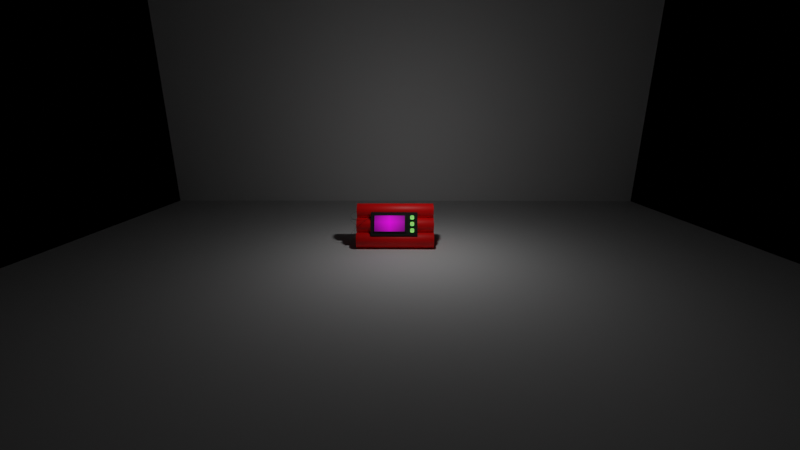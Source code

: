 # Source: bomb.blend  (saved by Blender 2.93.21; exported with 4.5.12 LTS)
import bpy
from mathutils import Matrix  # noqa: F401  (used for matrix-valued properties, if any)

bpy.ops.wm.read_factory_settings(use_empty=True)
scene = bpy.context.scene
scene.name = 'Actual Scene'

# ---- collections
col_collection_1 = bpy.data.collections.new('Collection 1'); scene.collection.children.link(col_collection_1)

# ---- images (referenced by path relative to the original .blend; pixels are not part of the script)
import os
ASSET_DIR = os.environ.get("B2B_ASSET_DIR", "")  # directory of the original .blend (textures are referenced by path, not embedded)
HERE = os.path.dirname(os.path.abspath(__file__))  # packed textures are extracted next to this script under _unpacked/

def load_image(name, relpath, width, height, colorspace="sRGB"):
    """Load a texture the original file referenced (path relative to the .blend, or extracted next to this script)."""
    p = next((c for c in (os.path.join(HERE, relpath), os.path.join(ASSET_DIR, relpath)) if relpath and os.path.exists(c)), "")
    if p:
        img = bpy.data.images.load(p, check_existing=True)
        img.name = name
    else:  # same state as the original file: an image datablock whose file is absent (Cycles renders it pink)
        img = bpy.data.images.new(name, width, height)
        img.source = "FILE"
        img.filepath = "//" + (relpath or name)
    img.colorspace_settings.name = colorspace
    return img
img_timer_template_png_001 = load_image('timer template.png.001', 'timer template.png', 1024, 1024, 'sRGB')

# ---- materials (node trees are filled in below, after node groups)
mat_button_001 = bpy.data.materials.new('Button.001')
mat_button_001.use_transparent_shadow = False
mat_screen_001 = bpy.data.materials.new('Screen.001')
mat_screen_001.use_transparent_shadow = False
mat_bevel_001 = bpy.data.materials.new('Bevel.001')
mat_bevel_001.use_transparent_shadow = False
mat_panel_black_001 = bpy.data.materials.new('Panel Black.001')
mat_panel_black_001.use_transparent_shadow = False
mat_bomb_red_001 = bpy.data.materials.new('Bomb Red.001')
mat_bomb_red_001.use_transparent_shadow = False
mat_black_wire_001 = bpy.data.materials.new('Black Wire.001')
mat_black_wire_001.use_transparent_shadow = False

# ---- material node trees
mat_button_001.use_nodes = True; mat_button_001.node_tree.nodes.clear()
_N = mat_button_001.node_tree.nodes; _L = mat_button_001.node_tree.links
n0 = _N.new('ShaderNodeBsdfPrincipled'); n0.name = 'Principled BSDF'; n0.location = (10, 300)
n0.distribution = 'GGX'
n0.subsurface_method = 'BURLEY'
n0.inputs[0].default_value = (0.8, 0.7758, 0.22, 1.0)
n0.inputs[2].default_value = 0.6783
n0.inputs[3].default_value = 1.45
n0.inputs[8].default_value = 1.0
n0.inputs[10].default_value = 0.2636
n0.inputs[27].default_value = (0.04697, 0.5073, 0.08114, 1.0)
n0.inputs[28].default_value = 1.0
n1 = _N.new('ShaderNodeOutputMaterial'); n1.name = 'Material Output'; n1.location = (300, 300)
_L.new(n0.outputs[0], n1.inputs[0])
n1.is_active_output = True
mat_screen_001.use_nodes = True; mat_screen_001.node_tree.nodes.clear()
_N = mat_screen_001.node_tree.nodes; _L = mat_screen_001.node_tree.links
n0 = _N.new('ShaderNodeOutputMaterial'); n0.name = 'Material Output'; n0.location = (300, 300)
n1 = _N.new('ShaderNodeTexImage'); n1.name = 'Image Texture'; n1.location = (-459, 223)
n1.image = img_timer_template_png_001
n1.extension = 'CLIP'
n2 = _N.new('ShaderNodeBsdfPrincipled'); n2.name = 'Principled BSDF'; n2.location = (10, 300)
n2.distribution = 'GGX'
n2.subsurface_method = 'BURLEY'
n2.inputs[3].default_value = 1.45
n2.inputs[28].default_value = 1.0
_L.new(n2.outputs[0], n0.inputs[0])
_L.new(n1.outputs[0], n2.inputs[0])
_L.new(n1.outputs[0], n2.inputs[27])
n0.is_active_output = True
mat_bevel_001.use_nodes = True; mat_bevel_001.node_tree.nodes.clear()
_N = mat_bevel_001.node_tree.nodes; _L = mat_bevel_001.node_tree.links
n0 = _N.new('ShaderNodeBsdfPrincipled'); n0.name = 'Principled BSDF'; n0.location = (10, 300)
n0.distribution = 'GGX'
n0.subsurface_method = 'BURLEY'
n0.inputs[0].default_value = (0.003642, 0.003642, 0.003642, 1.0)
n0.inputs[3].default_value = 1.45
n0.inputs[27].default_value = (0.0, 0.0, 0.0, 1.0)
n0.inputs[28].default_value = 1.0
n1 = _N.new('ShaderNodeOutputMaterial'); n1.name = 'Material Output'; n1.location = (300, 300)
_L.new(n0.outputs[0], n1.inputs[0])
n1.is_active_output = True
mat_panel_black_001.use_nodes = True; mat_panel_black_001.node_tree.nodes.clear()
_N = mat_panel_black_001.node_tree.nodes; _L = mat_panel_black_001.node_tree.links
n0 = _N.new('ShaderNodeBsdfPrincipled'); n0.name = 'Principled BSDF'; n0.location = (10, 300)
n0.distribution = 'GGX'
n0.subsurface_method = 'BURLEY'
n0.inputs[0].default_value = (0.01599, 0.01599, 0.01599, 1.0)
n0.inputs[2].default_value = 0.8923
n0.inputs[3].default_value = 1.45
n0.inputs[27].default_value = (0.0, 0.0, 0.0, 1.0)
n0.inputs[28].default_value = 1.0
n1 = _N.new('ShaderNodeOutputMaterial'); n1.name = 'Material Output'; n1.location = (300, 300)
_L.new(n0.outputs[0], n1.inputs[0])
n1.is_active_output = True
mat_bomb_red_001.use_nodes = True; mat_bomb_red_001.node_tree.nodes.clear()
_N = mat_bomb_red_001.node_tree.nodes; _L = mat_bomb_red_001.node_tree.links
n0 = _N.new('ShaderNodeBsdfPrincipled'); n0.name = 'Principled BSDF'; n0.location = (10, 300)
n0.distribution = 'GGX'
n0.subsurface_method = 'BURLEY'
n0.inputs[0].default_value = (0.9911, 0.0, 0.0, 1.0)
n0.inputs[3].default_value = 1.45
n0.inputs[27].default_value = (0.0, 0.0, 0.0, 1.0)
n0.inputs[28].default_value = 1.0
n1 = _N.new('ShaderNodeOutputMaterial'); n1.name = 'Material Output'; n1.location = (300, 300)
_L.new(n0.outputs[0], n1.inputs[0])
n1.is_active_output = True
mat_black_wire_001.use_nodes = True; mat_black_wire_001.node_tree.nodes.clear()
_N = mat_black_wire_001.node_tree.nodes; _L = mat_black_wire_001.node_tree.links
n0 = _N.new('ShaderNodeBsdfPrincipled'); n0.name = 'Principled BSDF'; n0.location = (10, 300)
n0.distribution = 'GGX'
n0.subsurface_method = 'BURLEY'
n0.inputs[0].default_value = (0.004798, 0.008475, 0.01339, 1.0)
n0.inputs[3].default_value = 1.45
n0.inputs[27].default_value = (0.0, 0.0, 0.0, 1.0)
n0.inputs[28].default_value = 1.0
n1 = _N.new('ShaderNodeOutputMaterial'); n1.name = 'Material Output'; n1.location = (300, 300)
_L.new(n0.outputs[0], n1.inputs[0])
n1.is_active_output = True

# ---- cameras
cam_camera_001 = bpy.data.cameras.new('Camera.001')
cam_camera_001.lens = 17.0

# ---- lights
light_point = bpy.data.lights.new('Point', 'POINT')
light_point.transmission_factor = 0.0
light_point.energy = 217.6
light_point.shadow_soft_size = 0.21
light_point.shadow_maximum_resolution = 0.006
light_point.use_absolute_resolution = True

# ---- meshes
me_plane = bpy.data.meshes.new('Plane')
me_plane.from_pydata([(-1.0, -1.0, 0.0), (1.0, -1.0, 0.0), (-1.0, 1.0, 0.0), (1.0, 1.0, 0.0)], [], [(0, 1, 3, 2)])
_uv = me_plane.uv_layers.new(name='UVMap')
_uv.uv.foreach_set('vector', [0.0, 0.0, 1.0, 0.0, 1.0, 1.0, 0.0, 1.0])
me_plane.use_remesh_fix_poles = True
me_plane.use_remesh_preserve_attributes = False
me_plane.update()
me_plane_001 = bpy.data.meshes.new('Plane.001')
me_plane_001.from_pydata([(-1.0, -1.0, 0.0), (1.0, -1.0, 0.0), (-1.0, 1.0, 0.0), (1.0, 1.0, 0.0)], [], [(0, 1, 3, 2)])
_uv = me_plane_001.uv_layers.new(name='UVMap')
_uv.uv.foreach_set('vector', [0.0, 0.0, 1.0, 0.0, 1.0, 1.0, 0.0, 1.0])
me_plane_001.use_remesh_fix_poles = True
me_plane_001.use_remesh_preserve_attributes = False
me_plane_001.update()
me_cube_007 = bpy.data.meshes.new('Cube.007')
me_cube_007.from_pydata([(-0.25, -0.25, -0.0997), (-0.0997, -0.25, -0.25), (-0.2386, -0.25, -0.1572), (-0.206, -0.25, -0.206), (-0.1572, -0.25, -0.2386), (-0.0997, -0.25, 0.25), (-0.25, -0.25, 0.0997), (-0.1572, -0.25, 0.2386), (-0.206, -0.25, 0.206), (-0.2386, -0.25, 0.1572), (-0.0997, 0.25, -0.25), (-0.25, 0.25, -0.0997), (-0.1572, 0.25, -0.2386), (-0.206, 0.25, -0.206), (-0.2386, 0.25, -0.1572), (-0.25, 0.25, 0.0997), (-0.0997, 0.25, 0.25), (-0.2386, 0.25, 0.1572), (-0.206, 0.25, 0.206), (-0.1572, 0.25, 0.2386), (0.0997, -0.25, -0.25), (0.25, -0.25, -0.0997), (0.1572, -0.25, -0.2386), (0.206, -0.25, -0.206), (0.2386, -0.25, -0.1572), (0.25, -0.25, 0.0997), (0.0997, -0.25, 0.25), (0.2386, -0.25, 0.1572), (0.206, -0.25, 0.206), (0.1572, -0.25, 0.2386), (0.25, 0.25, -0.0997), (0.0997, 0.25, -0.25), (0.2386, 0.25, -0.1572), (0.206, 0.25, -0.206), (0.1572, 0.25, -0.2386), (0.0997, 0.25, 0.25), (0.25, 0.25, 0.0997), (0.1572, 0.25, 0.2386), (0.206, 0.25, 0.206), (0.2386, 0.25, 0.1572), (-0.2098, -0.25, -0.08365), (-0.08365, -0.25, -0.2098), (-0.2002, -0.25, -0.1319), (-0.1728, -0.25, -0.1728), (-0.1319, -0.25, -0.2002), (-0.08365, -0.25, 0.2098), (-0.2098, -0.25, 0.08365), (-0.1319, -0.25, 0.2002), (-0.1728, -0.25, 0.1728), (-0.2002, -0.25, 0.1319), (0.08365, -0.25, -0.2098), (0.2098, -0.25, -0.08365), (0.1319, -0.25, -0.2002), (0.1728, -0.25, -0.1728), (0.2002, -0.25, -0.1319), (0.2098, -0.25, 0.08365), (0.08365, -0.25, 0.2098), (0.2002, -0.25, 0.1319), (0.1728, -0.25, 0.1728), (0.1319, -0.25, 0.2002), (-0.2098, -0.1464, -0.08365), (-0.08365, -0.1464, -0.2098), (-0.2002, -0.1464, -0.1319), (-0.1728, -0.1464, -0.1728), (-0.1319, -0.1464, -0.2002), (-0.08365, -0.1464, 0.2098), (-0.2098, -0.1464, 0.08365), (-0.1319, -0.1464, 0.2002), (-0.1728, -0.1464, 0.1728), (-0.2002, -0.1464, 0.1319), (0.08365, -0.1464, -0.2098), (0.2098, -0.1464, -0.08365), (0.1319, -0.1464, -0.2002), (0.1728, -0.1464, -0.1728), (0.2002, -0.1464, -0.1319), (0.2098, -0.1464, 0.08365), (0.08365, -0.1464, 0.2098), (0.2002, -0.1464, 0.1319), (0.1728, -0.1464, 0.1728), (0.1319, -0.1464, 0.2002)], [], [(27, 28, 58, 57), (30, 36, 25, 21), (35, 16, 5, 26), (0, 6, 15, 11), (10, 12, 13, 14, 11, 15, 17, 18, 19, 16, 35, 37, 38, 39, 36, 30, 32, 33, 34, 31), (10, 1, 4, 12), (12, 4, 3, 13), (13, 3, 2, 14), (14, 2, 0, 11), (5, 16, 19, 7), (7, 19, 18, 8), (8, 18, 17, 9), (9, 17, 15, 6), (20, 31, 34, 22), (22, 34, 33, 23), (23, 33, 32, 24), (24, 32, 30, 21), (35, 26, 29, 37), (37, 29, 28, 38), (38, 28, 27, 39), (39, 27, 25, 36), (10, 31, 20, 1), (42, 43, 63, 62), (23, 24, 54, 53), (0, 2, 42, 40), (20, 22, 52, 50), (29, 26, 56, 59), (21, 25, 55, 51), (3, 4, 44, 43), (26, 5, 45, 56), (8, 9, 49, 48), (25, 27, 57, 55), (5, 7, 47, 45), (24, 21, 51, 54), (28, 29, 59, 58), (22, 23, 53, 52), (2, 3, 43, 42), (9, 6, 46, 49), (1, 20, 50, 41), (4, 1, 41, 44), (6, 0, 40, 46), (7, 8, 48, 47), (70, 72, 73, 74, 71, 75, 77, 78, 79, 76, 65, 67, 68, 69, 66, 60, 62, 63, 64, 61), (46, 40, 60, 66), (53, 54, 74, 73), (40, 42, 62, 60), (51, 55, 75, 71), (54, 51, 71, 74), (45, 47, 67, 65), (56, 45, 65, 76), (59, 56, 76, 79), (47, 48, 68, 67), (58, 59, 79, 78), (48, 49, 69, 68), (57, 58, 78, 77), (49, 46, 66, 69), (44, 41, 61, 64), (55, 57, 77, 75), (50, 52, 72, 70), (43, 44, 64, 63), (41, 50, 70, 61), (52, 53, 73, 72)])
_uv = me_cube_007.uv_layers.new(name='UVMap')
_uv.uv.foreach_set('vector', [0.5786, 0.75, 0.625, 0.75, 0.625, 0.75, 0.5786, 0.75, 0.4501, 0.5, 0.5499, 0.5, 0.5499, 0.75, 0.4501, 0.75, 0.7001, 0.5, 0.7999, 0.5, 0.7999, 0.75, 0.7001, 0.75, 0.4501, 0.0, 0.5499, 0.0, 0.5499, 0.25, 0.4501, 0.25, 0.375, 0.3251, 0.3807, 0.2964, 0.397, 0.272, 0.4214, 0.2557, 0.4501, 0.25, 0.5499, 0.25, 0.5786, 0.2557, 0.603, 0.272, 0.6193, 0.2964, 0.625, 0.3251, 0.625, 0.4249, 0.6193, 0.4536, 0.603, 0.478, 0.5786, 0.4943, 0.5499, 0.5, 0.4501, 0.5, 0.4214, 0.4943, 0.397, 0.478, 0.3807, 0.4536, 0.375, 0.4249, 0.2001, 0.5, 0.2001, 0.75, 0.1714, 0.75, 0.1714, 0.5, 0.1714, 0.5, 0.1714, 0.75, 0.125, 0.75, 0.125, 0.5, 0.375, 0.25, 0.375, 0.0, 0.4214, 0.0, 0.4214, 0.25, 0.4214, 0.25, 0.4214, 0.0, 0.4501, 0.0, 0.4501, 0.25, 0.7999, 0.75, 0.7999, 0.5, 0.8286, 0.5, 0.8286, 0.75, 0.8286, 0.75, 0.8286, 0.5, 0.875, 0.5, 0.875, 0.75, 0.625, 0.0, 0.625, 0.25, 0.5786, 0.25, 0.5786, 0.0, 0.5786, 0.0, 0.5786, 0.25, 0.5499, 0.25, 0.5499, 0.0, 0.2999, 0.75, 0.2999, 0.5, 0.3286, 0.5, 0.3286, 0.75, 0.3286, 0.75, 0.3286, 0.5, 0.375, 0.5, 0.375, 0.75, 0.375, 0.75, 0.375, 0.5, 0.4214, 0.5, 0.4214, 0.75, 0.4214, 0.75, 0.4214, 0.5, 0.4501, 0.5, 0.4501, 0.75, 0.7001, 0.5, 0.7001, 0.75, 0.6714, 0.75, 0.6714, 0.5, 0.6714, 0.5, 0.6714, 0.75, 0.625, 0.75, 0.625, 0.5, 0.625, 0.5, 0.625, 0.75, 0.5786, 0.75, 0.5786, 0.5, 0.5786, 0.5, 0.5786, 0.75, 0.5499, 0.75, 0.5499, 0.5, 0.2001, 0.5, 0.2999, 0.5, 0.2999, 0.75, 0.2001, 0.75, 0.4214, 0.0, 0.375, 0.0, 0.375, 0.0, 0.4214, 0.0, 0.375, 0.75, 0.4214, 0.75, 0.4214, 0.75, 0.375, 0.75, 0.4501, 0.0, 0.4214, 0.0, 0.4214, 0.0, 0.4501, 0.0, 0.2999, 0.75, 0.3286, 0.75, 0.3286, 0.75, 0.2999, 0.75, 0.6714, 0.75, 0.7001, 0.75, 0.7001, 0.75, 0.6714, 0.75, 0.4501, 0.75, 0.5499, 0.75, 0.5499, 0.75, 0.4501, 0.75, 0.125, 0.75, 0.1714, 0.75, 0.1714, 0.75, 0.125, 0.75, 0.7001, 0.75, 0.7999, 0.75, 0.7999, 0.75, 0.7001, 0.75, 0.625, 0.0, 0.5786, 0.0, 0.5786, 0.0, 0.625, 0.0, 0.5499, 0.75, 0.5786, 0.75, 0.5786, 0.75, 0.5499, 0.75, 0.7999, 0.75, 0.8286, 0.75, 0.8286, 0.75, 0.7999, 0.75, 0.4214, 0.75, 0.4501, 0.75, 0.4501, 0.75, 0.4214, 0.75, 0.625, 0.75, 0.6714, 0.75, 0.6714, 0.75, 0.625, 0.75, 0.3286, 0.75, 0.375, 0.75, 0.375, 0.75, 0.3286, 0.75, 0.4214, 0.0, 0.375, 0.0, 0.375, 0.0, 0.4214, 0.0, 0.5786, 0.0, 0.5499, 0.0, 0.5499, 0.0, 0.5786, 0.0, 0.2001, 0.75, 0.2999, 0.75, 0.2999, 0.75, 0.2001, 0.75, 0.1714, 0.75, 0.2001, 0.75, 0.2001, 0.75, 0.1714, 0.75, 0.5499, 0.0, 0.4501, 0.0, 0.4501, 0.0, 0.5499, 0.0, 0.8286, 0.75, 0.875, 0.75, 0.875, 0.75, 0.8286, 0.75, 0.375, 0.8251, 0.3807, 0.7964, 0.397, 0.772, 0.4214, 0.7557, 0.4501, 0.75, 0.5499, 0.75, 0.5786, 0.7557, 0.603, 0.772, 0.6193, 0.7964, 0.625, 0.8251, 0.625, 0.9249, 0.6193, 0.9536, 0.603, 0.978, 0.5786, 0.9943, 0.5499, 1.0, 0.4501, 1.0, 0.4214, 0.9943, 0.397, 0.978, 0.3807, 0.9536, 0.375, 0.9249, 0.5499, 0.0, 0.4501, 0.0, 0.4501, 0.0, 0.5499, 0.0, 0.375, 0.75, 0.4214, 0.75, 0.4214, 0.75, 0.375, 0.75, 0.4501, 0.0, 0.4214, 0.0, 0.4214, 0.0, 0.4501, 0.0, 0.4501, 0.75, 0.5499, 0.75, 0.5499, 0.75, 0.4501, 0.75, 0.4214, 0.75, 0.4501, 0.75, 0.4501, 0.75, 0.4214, 0.75, 0.7999, 0.75, 0.8286, 0.75, 0.8286, 0.75, 0.7999, 0.75, 0.7001, 0.75, 0.7999, 0.75, 0.7999, 0.75, 0.7001, 0.75, 0.6714, 0.75, 0.7001, 0.75, 0.7001, 0.75, 0.6714, 0.75, 0.8286, 0.75, 0.875, 0.75, 0.875, 0.75, 0.8286, 0.75, 0.625, 0.75, 0.6714, 0.75, 0.6714, 0.75, 0.625, 0.75, 0.625, 0.0, 0.5786, 0.0, 0.5786, 0.0, 0.625, 0.0, 0.5786, 0.75, 0.625, 0.75, 0.625, 0.75, 0.5786, 0.75, 0.5786, 0.0, 0.5499, 0.0, 0.5499, 0.0, 0.5786, 0.0, 0.1714, 0.75, 0.2001, 0.75, 0.2001, 0.75, 0.1714, 0.75, 0.5499, 0.75, 0.5786, 0.75, 0.5786, 0.75, 0.5499, 0.75, 0.2999, 0.75, 0.3286, 0.75, 0.3286, 0.75, 0.2999, 0.75, 0.125, 0.75, 0.1714, 0.75, 0.1714, 0.75, 0.125, 0.75, 0.2001, 0.75, 0.2999, 0.75, 0.2999, 0.75, 0.2001, 0.75, 0.3286, 0.75, 0.375, 0.75, 0.375, 0.75, 0.3286, 0.75])
me_cube_007.materials.append(mat_button_001)
me_cube_007.use_remesh_fix_poles = True
me_cube_007.use_remesh_preserve_attributes = False
me_cube_007.update()
me_cube_005 = bpy.data.meshes.new('Cube.005')
me_cube_005.from_pydata([(-1.0, -1.0, -1.0), (-1.0, -1.0, 1.0), (-1.0, 1.0, -1.0), (-1.0, 1.0, 1.0), (1.0, -1.0, -1.0), (1.0, -1.0, 1.0), (1.0, 1.0, -1.0), (1.0, 1.0, 1.0), (-0.9315, -0.518, -0.8843), (-0.9315, -0.518, 0.8917), (0.9315, -0.518, -0.8843), (0.9315, -0.518, 0.8917), (0.9315, -1.0, -0.8843), (0.9315, -1.0, 0.8917), (-0.9315, -1.0, -0.8843), (-0.9315, -1.0, 0.8917)], [], [(0, 1, 3, 2), (2, 3, 7, 6), (6, 7, 5, 4), (13, 5, 1, 15), (1, 0, 4, 5, 13, 12, 14, 15), (2, 6, 4, 0), (7, 3, 1, 5), (8, 9, 15, 14), (8, 10, 11, 9), (11, 10, 12, 13), (12, 10, 8, 14), (9, 11, 13, 15)])
me_cube_005.polygons.foreach_set('material_index', [1, 1, 1, 1, 1, 1, 1, 1, 0, 1, 1, 1])
_uv = me_cube_005.uv_layers.new(name='UVMap')
_uv.uv.foreach_set('vector', [0.3333, 0.0, 0.3333, 0.3333, 0.0, 0.3333, 0.0, 0.0, 0.6667, 0.0, 0.6667, 0.3333, 0.3333, 0.3333, 0.3333, 0.0, 0.3333, 0.3333, 0.3333, 0.6667, 0.0, 0.6667, 0.0, 0.3333, 0.6553, 0.6486, 0.6667, 0.6667, 0.3333, 0.6667, 0.3447, 0.6486, 0.3333, 0.6667, 0.3333, 0.3333, 0.6667, 0.3333, 0.6667, 0.6667, 0.6553, 0.6486, 0.6553, 0.3526, 0.3447, 0.3526, 0.3447, 0.6486, 0.6667, 0.0, 1.0, 0.0, 1.0, 0.3333, 0.6667, 0.3333, 0.0, 0.6667, 0.3333, 0.6667, 0.3333, 1.0, 0.0, 1.0, 0.9077, 0.6438, 0.9077, 0.9398, 0.8273, 0.9398, 0.8273, 0.6438, 0.002007, 0.191, 1.0, 0.191, 1.0, 0.7085, 0.002007, 0.7085, 0.3333, 0.9627, 0.3333, 0.6667, 0.4137, 0.6667, 0.4137, 0.9627, 0.6667, 0.6438, 0.747, 0.6438, 0.747, 0.9544, 0.6667, 0.9544, 0.8273, 0.6438, 0.8273, 0.9544, 0.747, 0.9544, 0.747, 0.6438])
me_cube_005.materials.append(mat_screen_001)
me_cube_005.materials.append(mat_bevel_001)
me_cube_005.use_remesh_fix_poles = True
me_cube_005.use_remesh_preserve_attributes = False
me_cube_005.update()
me_cube_006 = bpy.data.meshes.new('Cube.006')
me_cube_006.from_pydata([(-0.9687, -0.9687, -1.0), (-0.9687, -1.0, -0.9687), (-1.0, -0.9687, -0.9687), (-0.9687, -1.0, 0.9687), (-0.9687, -0.9687, 1.0), (-1.0, -0.9687, 0.9687), (-0.9687, 0.9687, -1.0), (-1.0, 0.9687, -0.9687), (-0.9687, 1.0, -0.9687), (-0.9687, 0.9687, 1.0), (-0.9687, 1.0, 0.9687), (-1.0, 0.9687, 0.9687), (0.9687, -0.9687, -1.0), (1.0, -0.9687, -0.9687), (0.9687, -1.0, -0.9687), (0.9687, -0.9687, 1.0), (0.9687, -1.0, 0.9687), (1.0, -0.9687, 0.9687), (0.9687, 0.9687, -1.0), (0.9687, 1.0, -0.9687), (1.0, 0.9687, -0.9687), (0.9687, 0.9687, 1.0), (1.0, 0.9687, 0.9687), (0.9687, 1.0, 0.9687)], [], [(14, 16, 3, 1), (20, 22, 17, 13), (21, 9, 4, 15), (2, 5, 11, 7), (8, 10, 23, 19), (0, 1, 2), (3, 4, 5), (6, 7, 8), (9, 10, 11), (12, 13, 14), (15, 16, 17), (18, 19, 20), (21, 22, 23), (6, 0, 2, 7), (1, 3, 5, 2), (4, 9, 11, 5), (10, 8, 7, 11), (18, 6, 8, 19), (9, 21, 23, 10), (22, 20, 19, 23), (12, 18, 20, 13), (21, 15, 17, 22), (16, 14, 13, 17), (0, 12, 14, 1), (15, 4, 3, 16), (6, 18, 12, 0)])
_uv = me_cube_006.uv_layers.new(name='UVMap')
_uv.uv.foreach_set('vector', [0.3789, 0.7539, 0.6211, 0.7539, 0.6211, 0.9961, 0.3789, 0.9961, 0.3789, 0.5039, 0.6211, 0.5039, 0.6211, 0.7461, 0.3789, 0.7461, 0.6289, 0.5039, 0.8711, 0.5039, 0.8711, 0.7461, 0.6289, 0.7461, 0.3789, 0.003916, 0.6211, 0.003916, 0.6211, 0.2461, 0.3789, 0.2461, 0.3789, 0.2539, 0.6211, 0.2539, 0.6211, 0.4961, 0.3789, 0.4961, 0.1289, 0.7461, 0.1289, 0.75, 0.125, 0.7461, 0.6211, 0.9961, 0.625, 0.9961, 0.6211, 1.0, 0.1289, 0.5039, 0.125, 0.5039, 0.1289, 0.5, 0.625, 0.2539, 0.625, 0.2539, 0.6211, 0.25, 0.3711, 0.7461, 0.375, 0.7461, 0.3711, 0.75, 0.625, 0.7539, 0.625, 0.7539, 0.6211, 0.75, 0.3711, 0.5039, 0.3711, 0.5, 0.375, 0.5039, 0.625, 0.5039, 0.625, 0.5039, 0.6211, 0.5, 0.1289, 0.5039, 0.1289, 0.7461, 0.125, 0.7461, 0.125, 0.5039, 0.3789, 0.0, 0.6211, 0.0, 0.6211, 0.003916, 0.3789, 0.003916, 0.625, 0.003916, 0.625, 0.2461, 0.6211, 0.2461, 0.6211, 0.003916, 0.6211, 0.2539, 0.3789, 0.2539, 0.3789, 0.2461, 0.6211, 0.2461, 0.3711, 0.5039, 0.1289, 0.5039, 0.1289, 0.5, 0.3711, 0.5, 0.625, 0.2539, 0.625, 0.4961, 0.6211, 0.4961, 0.6211, 0.2539, 0.6211, 0.5039, 0.3789, 0.5039, 0.3789, 0.4961, 0.6211, 0.4961, 0.3711, 0.7461, 0.3711, 0.5039, 0.3789, 0.5039, 0.3789, 0.7461, 0.6289, 0.5039, 0.6289, 0.7461, 0.6211, 0.7461, 0.6211, 0.5039, 0.6211, 0.7539, 0.3789, 0.7539, 0.3789, 0.7461, 0.6211, 0.7461, 0.1289, 0.7461, 0.3711, 0.7461, 0.3711, 0.75, 0.1289, 0.75, 0.625, 0.7539, 0.625, 0.9961, 0.6211, 0.9961, 0.6211, 0.7539, 0.1289, 0.5039, 0.3711, 0.5039, 0.3711, 0.7461, 0.1289, 0.7461])
me_cube_006.materials.append(mat_panel_black_001)
me_cube_006.use_remesh_fix_poles = True
me_cube_006.use_remesh_preserve_attributes = False
me_cube_006.update()
me_cylinder_004 = bpy.data.meshes.new('Cylinder.004')
me_cylinder_004.from_pydata([(0.0, 1.0, -1.0), (0.0, 1.0, 1.0), (0.1951, 0.9808, -1.0), (0.1951, 0.9808, 1.0), (0.3827, 0.9239, -1.0), (0.3827, 0.9239, 1.0), (0.5556, 0.8315, -1.0), (0.5556, 0.8315, 1.0), (0.7071, 0.7071, -1.0), (0.7071, 0.7071, 1.0), (0.8315, 0.5556, -1.0), (0.8315, 0.5556, 1.0), (0.9239, 0.3827, -1.0), (0.9239, 0.3827, 1.0), (0.9808, 0.1951, -1.0), (0.9808, 0.1951, 1.0), (1.0, -4.371e-08, -1.0), (1.0, -4.371e-08, 1.0), (0.9808, -0.1951, -1.0), (0.9808, -0.1951, 1.0), (0.9239, -0.3827, -1.0), (0.9239, -0.3827, 1.0), (0.8315, -0.5556, -1.0), (0.8315, -0.5556, 1.0), (0.7071, -0.7071, -1.0), (0.7071, -0.7071, 1.0), (0.5556, -0.8315, -1.0), (0.5556, -0.8315, 1.0), (0.3827, -0.9239, -1.0), (0.3827, -0.9239, 1.0), (0.1951, -0.9808, -1.0), (0.1951, -0.9808, 1.0), (-8.742e-08, -1.0, -1.0), (-8.742e-08, -1.0, 1.0), (-0.1951, -0.9808, -1.0), (-0.1951, -0.9808, 1.0), (-0.3827, -0.9239, -1.0), (-0.3827, -0.9239, 1.0), (-0.5556, -0.8315, -1.0), (-0.5556, -0.8315, 1.0), (-0.7071, -0.7071, -1.0), (-0.7071, -0.7071, 1.0), (-0.8315, -0.5556, -1.0), (-0.8315, -0.5556, 1.0), (-0.9239, -0.3827, -1.0), (-0.9239, -0.3827, 1.0), (-0.9808, -0.1951, -1.0), (-0.9808, -0.1951, 1.0), (-1.0, 1.192e-08, -1.0), (-1.0, 1.192e-08, 1.0), (-0.9808, 0.1951, -1.0), (-0.9808, 0.1951, 1.0), (-0.9239, 0.3827, -1.0), (-0.9239, 0.3827, 1.0), (-0.8315, 0.5556, -1.0), (-0.8315, 0.5556, 1.0), (-0.7071, 0.7071, -1.0), (-0.7071, 0.7071, 1.0), (-0.5556, 0.8315, -1.0), (-0.5556, 0.8315, 1.0), (-0.3827, 0.9239, -1.0), (-0.3827, 0.9239, 1.0), (-0.1951, 0.9808, -1.0), (-0.1951, 0.9808, 1.0)], [], [(0, 1, 3, 2), (2, 3, 5, 4), (4, 5, 7, 6), (6, 7, 9, 8), (8, 9, 11, 10), (10, 11, 13, 12), (12, 13, 15, 14), (14, 15, 17, 16), (16, 17, 19, 18), (18, 19, 21, 20), (20, 21, 23, 22), (22, 23, 25, 24), (24, 25, 27, 26), (26, 27, 29, 28), (28, 29, 31, 30), (30, 31, 33, 32), (32, 33, 35, 34), (34, 35, 37, 36), (36, 37, 39, 38), (38, 39, 41, 40), (40, 41, 43, 42), (42, 43, 45, 44), (44, 45, 47, 46), (46, 47, 49, 48), (48, 49, 51, 50), (50, 51, 53, 52), (52, 53, 55, 54), (54, 55, 57, 56), (56, 57, 59, 58), (58, 59, 61, 60), (3, 1, 63, 61, 59, 57, 55, 53, 51, 49, 47, 45, 43, 41, 39, 37, 35, 33, 31, 29, 27, 25, 23, 21, 19, 17, 15, 13, 11, 9, 7, 5), (60, 61, 63, 62), (62, 63, 1, 0), (0, 2, 4, 6, 8, 10, 12, 14, 16, 18, 20, 22, 24, 26, 28, 30, 32, 34, 36, 38, 40, 42, 44, 46, 48, 50, 52, 54, 56, 58, 60, 62)])
me_cylinder_004.polygons.foreach_set('use_smooth', [True] * 34)
_uv = me_cylinder_004.uv_layers.new(name='UVMap')
_uv.uv.foreach_set('vector', [1.0, 0.5, 1.0, 1.0, 0.9688, 1.0, 0.9688, 0.5, 0.9688, 0.5, 0.9688, 1.0, 0.9375, 1.0, 0.9375, 0.5, 0.9375, 0.5, 0.9375, 1.0, 0.9062, 1.0, 0.9062, 0.5, 0.9062, 0.5, 0.9062, 1.0, 0.875, 1.0, 0.875, 0.5, 0.875, 0.5, 0.875, 1.0, 0.8438, 1.0, 0.8438, 0.5, 0.8438, 0.5, 0.8438, 1.0, 0.8125, 1.0, 0.8125, 0.5, 0.8125, 0.5, 0.8125, 1.0, 0.7812, 1.0, 0.7812, 0.5, 0.7812, 0.5, 0.7812, 1.0, 0.75, 1.0, 0.75, 0.5, 0.75, 0.5, 0.75, 1.0, 0.7188, 1.0, 0.7188, 0.5, 0.7188, 0.5, 0.7188, 1.0, 0.6875, 1.0, 0.6875, 0.5, 0.6875, 0.5, 0.6875, 1.0, 0.6562, 1.0, 0.6562, 0.5, 0.6562, 0.5, 0.6562, 1.0, 0.625, 1.0, 0.625, 0.5, 0.625, 0.5, 0.625, 1.0, 0.5938, 1.0, 0.5938, 0.5, 0.5938, 0.5, 0.5938, 1.0, 0.5625, 1.0, 0.5625, 0.5, 0.5625, 0.5, 0.5625, 1.0, 0.5312, 1.0, 0.5312, 0.5, 0.5312, 0.5, 0.5312, 1.0, 0.5, 1.0, 0.5, 0.5, 0.5, 0.5, 0.5, 1.0, 0.4688, 1.0, 0.4688, 0.5, 0.4688, 0.5, 0.4688, 1.0, 0.4375, 1.0, 0.4375, 0.5, 0.4375, 0.5, 0.4375, 1.0, 0.4062, 1.0, 0.4062, 0.5, 0.4062, 0.5, 0.4062, 1.0, 0.375, 1.0, 0.375, 0.5, 0.375, 0.5, 0.375, 1.0, 0.3438, 1.0, 0.3438, 0.5, 0.3438, 0.5, 0.3438, 1.0, 0.3125, 1.0, 0.3125, 0.5, 0.3125, 0.5, 0.3125, 1.0, 0.2812, 1.0, 0.2812, 0.5, 0.2812, 0.5, 0.2812, 1.0, 0.25, 1.0, 0.25, 0.5, 0.25, 0.5, 0.25, 1.0, 0.2188, 1.0, 0.2188, 0.5, 0.2188, 0.5, 0.2188, 1.0, 0.1875, 1.0, 0.1875, 0.5, 0.1875, 0.5, 0.1875, 1.0, 0.1562, 1.0, 0.1562, 0.5, 0.1562, 0.5, 0.1562, 1.0, 0.125, 1.0, 0.125, 0.5, 0.125, 0.5, 0.125, 1.0, 0.09375, 1.0, 0.09375, 0.5, 0.09375, 0.5, 0.09375, 1.0, 0.0625, 1.0, 0.0625, 0.5, 0.2968, 0.4854, 0.25, 0.49, 0.2032, 0.4854, 0.1582, 0.4717, 0.1167, 0.4496, 0.08029, 0.4197, 0.05045, 0.3833, 0.02827, 0.3418, 0.01461, 0.2968, 0.01, 0.25, 0.01461, 0.2032, 0.02827, 0.1582, 0.05045, 0.1167, 0.08029, 0.08029, 0.1167, 0.05045, 0.1582, 0.02827, 0.2032, 0.01461, 0.25, 0.01, 0.2968, 0.01461, 0.3418, 0.02827, 0.3833, 0.05045, 0.4197, 0.08029, 0.4496, 0.1167, 0.4717, 0.1582, 0.4854, 0.2032, 0.49, 0.25, 0.4854, 0.2968, 0.4717, 0.3418, 0.4496, 0.3833, 0.4197, 0.4197, 0.3833, 0.4496, 0.3418, 0.4717, 0.0625, 0.5, 0.0625, 1.0, 0.03125, 1.0, 0.03125, 0.5, 0.03125, 0.5, 0.03125, 1.0, 0.0, 1.0, 0.0, 0.5, 0.75, 0.49, 0.7968, 0.4854, 0.8418, 0.4717, 0.8833, 0.4496, 0.9197, 0.4197, 0.9496, 0.3833, 0.9717, 0.3418, 0.9854, 0.2968, 0.99, 0.25, 0.9854, 0.2032, 0.9717, 0.1582, 0.9496, 0.1167, 0.9197, 0.08029, 0.8833, 0.05045, 0.8418, 0.02827, 0.7968, 0.01461, 0.75, 0.01, 0.7032, 0.01461, 0.6582, 0.02827, 0.6167, 0.05045, 0.5803, 0.08029, 0.5504, 0.1167, 0.5283, 0.1582, 0.5146, 0.2032, 0.51, 0.25, 0.5146, 0.2968, 0.5283, 0.3418, 0.5504, 0.3833, 0.5803, 0.4197, 0.6167, 0.4496, 0.6582, 0.4717, 0.7032, 0.4854])
me_cylinder_004.materials.append(mat_bomb_red_001)
me_cylinder_004.use_remesh_fix_poles = True
me_cylinder_004.use_remesh_preserve_attributes = False
me_cylinder_004.update()
me_cylinder_005 = bpy.data.meshes.new('Cylinder.005')
me_cylinder_005.from_pydata([(0.0, 1.0, -1.0), (0.0, 1.0, 1.0), (0.1951, 0.9808, -1.0), (0.1951, 0.9808, 1.0), (0.3827, 0.9239, -1.0), (0.3827, 0.9239, 1.0), (0.5556, 0.8315, -1.0), (0.5556, 0.8315, 1.0), (0.7071, 0.7071, -1.0), (0.7071, 0.7071, 1.0), (0.8315, 0.5556, -1.0), (0.8315, 0.5556, 1.0), (0.9239, 0.3827, -1.0), (0.9239, 0.3827, 1.0), (0.9808, 0.1951, -1.0), (0.9808, 0.1951, 1.0), (1.0, -4.371e-08, -1.0), (1.0, -4.371e-08, 1.0), (0.9808, -0.1951, -1.0), (0.9808, -0.1951, 1.0), (0.9239, -0.3827, -1.0), (0.9239, -0.3827, 1.0), (0.8315, -0.5556, -1.0), (0.8315, -0.5556, 1.0), (0.7071, -0.7071, -1.0), (0.7071, -0.7071, 1.0), (0.5556, -0.8315, -1.0), (0.5556, -0.8315, 1.0), (0.3827, -0.9239, -1.0), (0.3827, -0.9239, 1.0), (0.1951, -0.9808, -1.0), (0.1951, -0.9808, 1.0), (-8.742e-08, -1.0, -1.0), (-8.742e-08, -1.0, 1.0), (-0.1951, -0.9808, -1.0), (-0.1951, -0.9808, 1.0), (-0.3827, -0.9239, -1.0), (-0.3827, -0.9239, 1.0), (-0.5556, -0.8315, -1.0), (-0.5556, -0.8315, 1.0), (-0.7071, -0.7071, -1.0), (-0.7071, -0.7071, 1.0), (-0.8315, -0.5556, -1.0), (-0.8315, -0.5556, 1.0), (-0.9239, -0.3827, -1.0), (-0.9239, -0.3827, 1.0), (-0.9808, -0.1951, -1.0), (-0.9808, -0.1951, 1.0), (-1.0, 1.192e-08, -1.0), (-1.0, 1.192e-08, 1.0), (-0.9808, 0.1951, -1.0), (-0.9808, 0.1951, 1.0), (-0.9239, 0.3827, -1.0), (-0.9239, 0.3827, 1.0), (-0.8315, 0.5556, -1.0), (-0.8315, 0.5556, 1.0), (-0.7071, 0.7071, -1.0), (-0.7071, 0.7071, 1.0), (-0.5556, 0.8315, -1.0), (-0.5556, 0.8315, 1.0), (-0.3827, 0.9239, -1.0), (-0.3827, 0.9239, 1.0), (-0.1951, 0.9808, -1.0), (-0.1951, 0.9808, 1.0)], [], [(0, 1, 3, 2), (2, 3, 5, 4), (4, 5, 7, 6), (6, 7, 9, 8), (8, 9, 11, 10), (10, 11, 13, 12), (12, 13, 15, 14), (14, 15, 17, 16), (16, 17, 19, 18), (18, 19, 21, 20), (20, 21, 23, 22), (22, 23, 25, 24), (24, 25, 27, 26), (26, 27, 29, 28), (28, 29, 31, 30), (30, 31, 33, 32), (32, 33, 35, 34), (34, 35, 37, 36), (36, 37, 39, 38), (38, 39, 41, 40), (40, 41, 43, 42), (42, 43, 45, 44), (44, 45, 47, 46), (46, 47, 49, 48), (48, 49, 51, 50), (50, 51, 53, 52), (52, 53, 55, 54), (54, 55, 57, 56), (56, 57, 59, 58), (58, 59, 61, 60), (3, 1, 63, 61, 59, 57, 55, 53, 51, 49, 47, 45, 43, 41, 39, 37, 35, 33, 31, 29, 27, 25, 23, 21, 19, 17, 15, 13, 11, 9, 7, 5), (60, 61, 63, 62), (62, 63, 1, 0), (0, 2, 4, 6, 8, 10, 12, 14, 16, 18, 20, 22, 24, 26, 28, 30, 32, 34, 36, 38, 40, 42, 44, 46, 48, 50, 52, 54, 56, 58, 60, 62)])
me_cylinder_005.polygons.foreach_set('use_smooth', [True] * 34)
_uv = me_cylinder_005.uv_layers.new(name='UVMap')
_uv.uv.foreach_set('vector', [1.0, 0.5, 1.0, 1.0, 0.9688, 1.0, 0.9688, 0.5, 0.9688, 0.5, 0.9688, 1.0, 0.9375, 1.0, 0.9375, 0.5, 0.9375, 0.5, 0.9375, 1.0, 0.9062, 1.0, 0.9062, 0.5, 0.9062, 0.5, 0.9062, 1.0, 0.875, 1.0, 0.875, 0.5, 0.875, 0.5, 0.875, 1.0, 0.8438, 1.0, 0.8438, 0.5, 0.8438, 0.5, 0.8438, 1.0, 0.8125, 1.0, 0.8125, 0.5, 0.8125, 0.5, 0.8125, 1.0, 0.7812, 1.0, 0.7812, 0.5, 0.7812, 0.5, 0.7812, 1.0, 0.75, 1.0, 0.75, 0.5, 0.75, 0.5, 0.75, 1.0, 0.7188, 1.0, 0.7188, 0.5, 0.7188, 0.5, 0.7188, 1.0, 0.6875, 1.0, 0.6875, 0.5, 0.6875, 0.5, 0.6875, 1.0, 0.6562, 1.0, 0.6562, 0.5, 0.6562, 0.5, 0.6562, 1.0, 0.625, 1.0, 0.625, 0.5, 0.625, 0.5, 0.625, 1.0, 0.5938, 1.0, 0.5938, 0.5, 0.5938, 0.5, 0.5938, 1.0, 0.5625, 1.0, 0.5625, 0.5, 0.5625, 0.5, 0.5625, 1.0, 0.5312, 1.0, 0.5312, 0.5, 0.5312, 0.5, 0.5312, 1.0, 0.5, 1.0, 0.5, 0.5, 0.5, 0.5, 0.5, 1.0, 0.4688, 1.0, 0.4688, 0.5, 0.4688, 0.5, 0.4688, 1.0, 0.4375, 1.0, 0.4375, 0.5, 0.4375, 0.5, 0.4375, 1.0, 0.4062, 1.0, 0.4062, 0.5, 0.4062, 0.5, 0.4062, 1.0, 0.375, 1.0, 0.375, 0.5, 0.375, 0.5, 0.375, 1.0, 0.3438, 1.0, 0.3438, 0.5, 0.3438, 0.5, 0.3438, 1.0, 0.3125, 1.0, 0.3125, 0.5, 0.3125, 0.5, 0.3125, 1.0, 0.2812, 1.0, 0.2812, 0.5, 0.2812, 0.5, 0.2812, 1.0, 0.25, 1.0, 0.25, 0.5, 0.25, 0.5, 0.25, 1.0, 0.2188, 1.0, 0.2188, 0.5, 0.2188, 0.5, 0.2188, 1.0, 0.1875, 1.0, 0.1875, 0.5, 0.1875, 0.5, 0.1875, 1.0, 0.1562, 1.0, 0.1562, 0.5, 0.1562, 0.5, 0.1562, 1.0, 0.125, 1.0, 0.125, 0.5, 0.125, 0.5, 0.125, 1.0, 0.09375, 1.0, 0.09375, 0.5, 0.09375, 0.5, 0.09375, 1.0, 0.0625, 1.0, 0.0625, 0.5, 0.2968, 0.4854, 0.25, 0.49, 0.2032, 0.4854, 0.1582, 0.4717, 0.1167, 0.4496, 0.08029, 0.4197, 0.05045, 0.3833, 0.02827, 0.3418, 0.01461, 0.2968, 0.01, 0.25, 0.01461, 0.2032, 0.02827, 0.1582, 0.05045, 0.1167, 0.08029, 0.08029, 0.1167, 0.05045, 0.1582, 0.02827, 0.2032, 0.01461, 0.25, 0.01, 0.2968, 0.01461, 0.3418, 0.02827, 0.3833, 0.05045, 0.4197, 0.08029, 0.4496, 0.1167, 0.4717, 0.1582, 0.4854, 0.2032, 0.49, 0.25, 0.4854, 0.2968, 0.4717, 0.3418, 0.4496, 0.3833, 0.4197, 0.4197, 0.3833, 0.4496, 0.3418, 0.4717, 0.0625, 0.5, 0.0625, 1.0, 0.03125, 1.0, 0.03125, 0.5, 0.03125, 0.5, 0.03125, 1.0, 0.0, 1.0, 0.0, 0.5, 0.75, 0.49, 0.7968, 0.4854, 0.8418, 0.4717, 0.8833, 0.4496, 0.9197, 0.4197, 0.9496, 0.3833, 0.9717, 0.3418, 0.9854, 0.2968, 0.99, 0.25, 0.9854, 0.2032, 0.9717, 0.1582, 0.9496, 0.1167, 0.9197, 0.08029, 0.8833, 0.05045, 0.8418, 0.02827, 0.7968, 0.01461, 0.75, 0.01, 0.7032, 0.01461, 0.6582, 0.02827, 0.6167, 0.05045, 0.5803, 0.08029, 0.5504, 0.1167, 0.5283, 0.1582, 0.5146, 0.2032, 0.51, 0.25, 0.5146, 0.2968, 0.5283, 0.3418, 0.5504, 0.3833, 0.5803, 0.4197, 0.6167, 0.4496, 0.6582, 0.4717, 0.7032, 0.4854])
me_cylinder_005.materials.append(mat_bomb_red_001)
me_cylinder_005.use_remesh_fix_poles = True
me_cylinder_005.use_remesh_preserve_attributes = False
me_cylinder_005.update()
me_cylinder_006 = bpy.data.meshes.new('Cylinder.006')
me_cylinder_006.from_pydata([(0.0, 1.0, -1.0), (0.0, 1.0, 1.0), (0.1951, 0.9808, -1.0), (0.1951, 0.9808, 1.0), (0.3827, 0.9239, -1.0), (0.3827, 0.9239, 1.0), (0.5556, 0.8315, -1.0), (0.5556, 0.8315, 1.0), (0.7071, 0.7071, -1.0), (0.7071, 0.7071, 1.0), (0.8315, 0.5556, -1.0), (0.8315, 0.5556, 1.0), (0.9239, 0.3827, -1.0), (0.9239, 0.3827, 1.0), (0.9808, 0.1951, -1.0), (0.9808, 0.1951, 1.0), (1.0, -4.371e-08, -1.0), (1.0, -4.371e-08, 1.0), (0.9808, -0.1951, -1.0), (0.9808, -0.1951, 1.0), (0.9239, -0.3827, -1.0), (0.9239, -0.3827, 1.0), (0.8315, -0.5556, -1.0), (0.8315, -0.5556, 1.0), (0.7071, -0.7071, -1.0), (0.7071, -0.7071, 1.0), (0.5556, -0.8315, -1.0), (0.5556, -0.8315, 1.0), (0.3827, -0.9239, -1.0), (0.3827, -0.9239, 1.0), (0.1951, -0.9808, -1.0), (0.1951, -0.9808, 1.0), (-8.742e-08, -1.0, -1.0), (-8.742e-08, -1.0, 1.0), (-0.1951, -0.9808, -1.0), (-0.1951, -0.9808, 1.0), (-0.3827, -0.9239, -1.0), (-0.3827, -0.9239, 1.0), (-0.5556, -0.8315, -1.0), (-0.5556, -0.8315, 1.0), (-0.7071, -0.7071, -1.0), (-0.7071, -0.7071, 1.0), (-0.8315, -0.5556, -1.0), (-0.8315, -0.5556, 1.0), (-0.9239, -0.3827, -1.0), (-0.9239, -0.3827, 1.0), (-0.9808, -0.1951, -1.0), (-0.9808, -0.1951, 1.0), (-1.0, 1.192e-08, -1.0), (-1.0, 1.192e-08, 1.0), (-0.9808, 0.1951, -1.0), (-0.9808, 0.1951, 1.0), (-0.9239, 0.3827, -1.0), (-0.9239, 0.3827, 1.0), (-0.8315, 0.5556, -1.0), (-0.8315, 0.5556, 1.0), (-0.7071, 0.7071, -1.0), (-0.7071, 0.7071, 1.0), (-0.5556, 0.8315, -1.0), (-0.5556, 0.8315, 1.0), (-0.3827, 0.9239, -1.0), (-0.3827, 0.9239, 1.0), (-0.1951, 0.9808, -1.0), (-0.1951, 0.9808, 1.0)], [], [(0, 1, 3, 2), (2, 3, 5, 4), (4, 5, 7, 6), (6, 7, 9, 8), (8, 9, 11, 10), (10, 11, 13, 12), (12, 13, 15, 14), (14, 15, 17, 16), (16, 17, 19, 18), (18, 19, 21, 20), (20, 21, 23, 22), (22, 23, 25, 24), (24, 25, 27, 26), (26, 27, 29, 28), (28, 29, 31, 30), (30, 31, 33, 32), (32, 33, 35, 34), (34, 35, 37, 36), (36, 37, 39, 38), (38, 39, 41, 40), (40, 41, 43, 42), (42, 43, 45, 44), (44, 45, 47, 46), (46, 47, 49, 48), (48, 49, 51, 50), (50, 51, 53, 52), (52, 53, 55, 54), (54, 55, 57, 56), (56, 57, 59, 58), (58, 59, 61, 60), (3, 1, 63, 61, 59, 57, 55, 53, 51, 49, 47, 45, 43, 41, 39, 37, 35, 33, 31, 29, 27, 25, 23, 21, 19, 17, 15, 13, 11, 9, 7, 5), (60, 61, 63, 62), (62, 63, 1, 0), (0, 2, 4, 6, 8, 10, 12, 14, 16, 18, 20, 22, 24, 26, 28, 30, 32, 34, 36, 38, 40, 42, 44, 46, 48, 50, 52, 54, 56, 58, 60, 62)])
me_cylinder_006.polygons.foreach_set('use_smooth', [True] * 34)
_uv = me_cylinder_006.uv_layers.new(name='UVMap')
_uv.uv.foreach_set('vector', [1.0, 0.5, 1.0, 1.0, 0.9688, 1.0, 0.9688, 0.5, 0.9688, 0.5, 0.9688, 1.0, 0.9375, 1.0, 0.9375, 0.5, 0.9375, 0.5, 0.9375, 1.0, 0.9062, 1.0, 0.9062, 0.5, 0.9062, 0.5, 0.9062, 1.0, 0.875, 1.0, 0.875, 0.5, 0.875, 0.5, 0.875, 1.0, 0.8438, 1.0, 0.8438, 0.5, 0.8438, 0.5, 0.8438, 1.0, 0.8125, 1.0, 0.8125, 0.5, 0.8125, 0.5, 0.8125, 1.0, 0.7812, 1.0, 0.7812, 0.5, 0.7812, 0.5, 0.7812, 1.0, 0.75, 1.0, 0.75, 0.5, 0.75, 0.5, 0.75, 1.0, 0.7188, 1.0, 0.7188, 0.5, 0.7188, 0.5, 0.7188, 1.0, 0.6875, 1.0, 0.6875, 0.5, 0.6875, 0.5, 0.6875, 1.0, 0.6562, 1.0, 0.6562, 0.5, 0.6562, 0.5, 0.6562, 1.0, 0.625, 1.0, 0.625, 0.5, 0.625, 0.5, 0.625, 1.0, 0.5938, 1.0, 0.5938, 0.5, 0.5938, 0.5, 0.5938, 1.0, 0.5625, 1.0, 0.5625, 0.5, 0.5625, 0.5, 0.5625, 1.0, 0.5312, 1.0, 0.5312, 0.5, 0.5312, 0.5, 0.5312, 1.0, 0.5, 1.0, 0.5, 0.5, 0.5, 0.5, 0.5, 1.0, 0.4688, 1.0, 0.4688, 0.5, 0.4688, 0.5, 0.4688, 1.0, 0.4375, 1.0, 0.4375, 0.5, 0.4375, 0.5, 0.4375, 1.0, 0.4062, 1.0, 0.4062, 0.5, 0.4062, 0.5, 0.4062, 1.0, 0.375, 1.0, 0.375, 0.5, 0.375, 0.5, 0.375, 1.0, 0.3438, 1.0, 0.3438, 0.5, 0.3438, 0.5, 0.3438, 1.0, 0.3125, 1.0, 0.3125, 0.5, 0.3125, 0.5, 0.3125, 1.0, 0.2812, 1.0, 0.2812, 0.5, 0.2812, 0.5, 0.2812, 1.0, 0.25, 1.0, 0.25, 0.5, 0.25, 0.5, 0.25, 1.0, 0.2188, 1.0, 0.2188, 0.5, 0.2188, 0.5, 0.2188, 1.0, 0.1875, 1.0, 0.1875, 0.5, 0.1875, 0.5, 0.1875, 1.0, 0.1562, 1.0, 0.1562, 0.5, 0.1562, 0.5, 0.1562, 1.0, 0.125, 1.0, 0.125, 0.5, 0.125, 0.5, 0.125, 1.0, 0.09375, 1.0, 0.09375, 0.5, 0.09375, 0.5, 0.09375, 1.0, 0.0625, 1.0, 0.0625, 0.5, 0.2968, 0.4854, 0.25, 0.49, 0.2032, 0.4854, 0.1582, 0.4717, 0.1167, 0.4496, 0.08029, 0.4197, 0.05045, 0.3833, 0.02827, 0.3418, 0.01461, 0.2968, 0.01, 0.25, 0.01461, 0.2032, 0.02827, 0.1582, 0.05045, 0.1167, 0.08029, 0.08029, 0.1167, 0.05045, 0.1582, 0.02827, 0.2032, 0.01461, 0.25, 0.01, 0.2968, 0.01461, 0.3418, 0.02827, 0.3833, 0.05045, 0.4197, 0.08029, 0.4496, 0.1167, 0.4717, 0.1582, 0.4854, 0.2032, 0.49, 0.25, 0.4854, 0.2968, 0.4717, 0.3418, 0.4496, 0.3833, 0.4197, 0.4197, 0.3833, 0.4496, 0.3418, 0.4717, 0.0625, 0.5, 0.0625, 1.0, 0.03125, 1.0, 0.03125, 0.5, 0.03125, 0.5, 0.03125, 1.0, 0.0, 1.0, 0.0, 0.5, 0.75, 0.49, 0.7968, 0.4854, 0.8418, 0.4717, 0.8833, 0.4496, 0.9197, 0.4197, 0.9496, 0.3833, 0.9717, 0.3418, 0.9854, 0.2968, 0.99, 0.25, 0.9854, 0.2032, 0.9717, 0.1582, 0.9496, 0.1167, 0.9197, 0.08029, 0.8833, 0.05045, 0.8418, 0.02827, 0.7968, 0.01461, 0.75, 0.01, 0.7032, 0.01461, 0.6582, 0.02827, 0.6167, 0.05045, 0.5803, 0.08029, 0.5504, 0.1167, 0.5283, 0.1582, 0.5146, 0.2032, 0.51, 0.25, 0.5146, 0.2968, 0.5283, 0.3418, 0.5504, 0.3833, 0.5803, 0.4197, 0.6167, 0.4496, 0.6582, 0.4717, 0.7032, 0.4854])
me_cylinder_006.materials.append(mat_bomb_red_001)
me_cylinder_006.use_remesh_fix_poles = True
me_cylinder_006.use_remesh_preserve_attributes = False
me_cylinder_006.update()

# ---- curves / text
cu_nurbspath_011 = bpy.data.curves.new('NurbsPath.011', 'CURVE')
cu_nurbspath_011.dimensions = '3D'
_sp = cu_nurbspath_011.splines.new('NURBS'); _sp.points.add(4)
_sp.points.foreach_set('co', [-3.157, 2.543, -1.191, 1.0, -4.698, 1.253, -1.556, 1.0, -3.849, 1.046, -2.003, 1.0, -2.635, 0.8234, -2.254, 1.0, -1.254, 1.192, -1.718, 1.0])
_sp.order_u = 5
_sp.order_v = 0
_sp.use_endpoint_u = True
cu_nurbspath_011.materials.append(mat_black_wire_001)
cu_nurbspath_011.use_path = True
cu_nurbspath_011.bevel_depth = 0.008
cu_nurbspath_011.fill_mode = 'FULL'
cu_nurbspath_010 = bpy.data.curves.new('NurbsPath.010', 'CURVE')
cu_nurbspath_010.dimensions = '3D'
_sp = cu_nurbspath_010.splines.new('NURBS'); _sp.points.add(4)
_sp.points.foreach_set('co', [-3.157, 1.594, -2.909, 1.0, -4.698, 1.253, -1.556, 1.0, -3.849, 1.046, -2.003, 1.0, -2.635, 0.8234, -2.254, 1.0, -1.254, 1.192, -1.718, 1.0])
_sp.order_u = 5
_sp.order_v = 0
_sp.use_endpoint_u = True
cu_nurbspath_010.materials.append(mat_black_wire_001)
cu_nurbspath_010.use_path = True
cu_nurbspath_010.bevel_depth = 0.008
cu_nurbspath_010.fill_mode = 'FULL'
cu_nurbspath_009 = bpy.data.curves.new('NurbsPath.009', 'CURVE')
cu_nurbspath_009.dimensions = '3D'
_sp = cu_nurbspath_009.splines.new('NURBS'); _sp.points.add(4)
_sp.points.foreach_set('co', [-3.157, 0.6235, -4.627, 1.0, -3.582, -0.423, -2.525, 1.0, -3.11, -0.03015, -2.285, 1.0, -2.589, 0.521, -2.101, 1.0, -1.254, 1.192, -1.718, 1.0])
_sp.order_u = 5
_sp.order_v = 0
_sp.use_endpoint_u = True
cu_nurbspath_009.materials.append(mat_black_wire_001)
cu_nurbspath_009.use_path = True
cu_nurbspath_009.bevel_depth = 0.008
cu_nurbspath_009.fill_mode = 'FULL'
cu_nurbspath_008 = bpy.data.curves.new('NurbsPath.008', 'CURVE')
cu_nurbspath_008.dimensions = '3D'
_sp = cu_nurbspath_008.splines.new('NURBS'); _sp.points.add(4)
_sp.points.foreach_set('co', [-3.157, 2.644, -4.607, 1.0, -3.582, 0.4662, -3.778, 1.0, -3.11, 0.1719, -3.012, 1.0, -2.589, 0.521, -2.101, 1.0, -1.254, 1.192, -1.718, 1.0])
_sp.order_u = 5
_sp.order_v = 0
_sp.use_endpoint_u = True
cu_nurbspath_008.materials.append(mat_black_wire_001)
cu_nurbspath_008.use_path = True
cu_nurbspath_008.bevel_depth = 0.008
cu_nurbspath_008.fill_mode = 'FULL'
cu_nurbspath_007 = bpy.data.curves.new('NurbsPath.007', 'CURVE')
cu_nurbspath_007.dimensions = '3D'
_sp = cu_nurbspath_007.splines.new('NURBS'); _sp.points.add(4)
_sp.points.foreach_set('co', [-3.129, 3.611, -2.909, 1.0, -4.698, 1.253, -1.556, 1.0, -3.849, 1.046, -2.003, 1.0, -2.635, 0.8234, -2.254, 1.0, -1.254, 1.192, -1.718, 1.0])
_sp.order_u = 5
_sp.order_v = 0
_sp.use_endpoint_u = True
cu_nurbspath_007.materials.append(mat_black_wire_001)
cu_nurbspath_007.use_path = True
cu_nurbspath_007.bevel_depth = 0.008
cu_nurbspath_007.fill_mode = 'FULL'
cu_nurbspath_006 = bpy.data.curves.new('NurbsPath.006', 'CURVE')
cu_nurbspath_006.dimensions = '3D'
_sp = cu_nurbspath_006.splines.new('NURBS'); _sp.points.add(4)
_sp.points.foreach_set('co', [-3.157, 4.766, -4.688, 1.0, -4.531, 0.8604, -4.327, 1.0, -4.141, -0.04195, -3.858, 1.0, -2.589, 0.521, -2.101, 1.0, -1.254, 1.192, -1.718, 1.0])
_sp.order_u = 5
_sp.order_v = 0
_sp.use_endpoint_u = True
cu_nurbspath_006.materials.append(mat_black_wire_001)
cu_nurbspath_006.use_path = True
cu_nurbspath_006.bevel_depth = 0.008
cu_nurbspath_006.fill_mode = 'FULL'

# ---- objects
ob_plane = bpy.data.objects.new('Plane', me_plane)
ob_plane_001 = bpy.data.objects.new('Plane.001', me_plane_001)
ob_point = bpy.data.objects.new('Point', light_point)
ob_camera = bpy.data.objects.new('Camera', cam_camera_001)
ob_buttons_001 = bpy.data.objects.new('Buttons.001', me_cube_007)
ob_cube_002 = bpy.data.objects.new('Cube.002', me_cube_005)
ob_cube_003 = bpy.data.objects.new('Cube.003', me_cube_006)
ob_cylinder_003 = bpy.data.objects.new('Cylinder.003', me_cylinder_004)
ob_cylinder_004 = bpy.data.objects.new('Cylinder.004', me_cylinder_005)
ob_cylinder_005 = bpy.data.objects.new('Cylinder.005', me_cylinder_006)
ob_path1_001 = bpy.data.objects.new('Path1.001', cu_nurbspath_011)
ob_path2_001 = bpy.data.objects.new('Path2.001', cu_nurbspath_010)
ob_path3_001 = bpy.data.objects.new('Path3.001', cu_nurbspath_009)
ob_path4_001 = bpy.data.objects.new('Path4.001', cu_nurbspath_008)
ob_path5_001 = bpy.data.objects.new('Path5.001', cu_nurbspath_007)
ob_path6_001 = bpy.data.objects.new('Path6.001', cu_nurbspath_006)

# ---- transforms, parenting, visibility, modifiers, constraints
ob_plane.location = (0.0, 0.0, 0.0)
ob_plane.scale = (17.16, 17.16, 17.16)
ob_plane_001.location = (0.0, 14.83, 0.0)
ob_plane_001.rotation_euler = (1.571, -0.0, 0.0)
ob_plane_001.scale = (17.16, 17.16, 17.16)
ob_point.location = (0.4272, 2.761, 5.844)
ob_camera.location = (-0.1499, -13.38, 6.163)
ob_camera.rotation_euler = (1.292, -1.637e-07, 0.006981)
ob_buttons_001.location = (0.3128, 3.97, 0.9211)
ob_buttons_001.rotation_euler = (-0.4992, 0.0, 0.0)
ob_buttons_001.scale = (0.3763, 0.1653, 0.3763)
_m = ob_buttons_001.modifiers.new('Array', 'ARRAY')
_m.count = 3
_m.relative_offset_displace = (0.0, 0.0, 1.7)
ob_cube_002.location = (-0.7755, 4.165, 1.209)
ob_cube_002.rotation_euler = (-0.4992, 0.0, 0.0)
ob_cube_002.scale = (0.7834, 0.02997, 0.4414)
ob_cube_003.location = (-0.557, 4.219, 1.162)
ob_cube_003.rotation_euler = (-0.4996, -0.0, 0.0)
ob_cube_003.scale = (1.13, 0.06525, 0.5899)
ob_cylinder_003.location = (-0.5095, 4.897, 1.656)
ob_cylinder_003.rotation_euler = (-0.0, 1.571, 0.0)
ob_cylinder_003.scale = (0.3763, 0.3763, 1.881)
ob_cylinder_004.location = (-0.5095, 4.532, 1.017)
ob_cylinder_004.rotation_euler = (-0.0, 1.571, 0.0)
ob_cylinder_004.scale = (0.3763, 0.3763, 1.881)
_m = ob_cylinder_004.modifiers.new('Array', 'ARRAY')
_m.relative_offset_displace = (0.0, 1.0, 0.0)
ob_cylinder_005.location = (-0.5095, 4.175, 0.3689)
ob_cylinder_005.rotation_euler = (-0.0, 1.571, 0.0)
ob_cylinder_005.scale = (0.3763, 0.3763, 1.881)
_m = ob_cylinder_005.modifiers.new('Array', 'ARRAY')
_m.count = 3
_m.relative_offset_displace = (0.0, 1.0, 0.0)
ob_path1_001.location = (-1.209, 3.924, 2.106)
ob_path1_001.scale = (0.3763, 0.3763, 0.3763)
ob_path2_001.location = (-1.209, 3.924, 2.106)
ob_path2_001.scale = (0.3763, 0.3763, 0.3763)
ob_path3_001.location = (-1.209, 3.924, 2.106)
ob_path3_001.scale = (0.3763, 0.3763, 0.3763)
ob_path4_001.location = (-1.209, 3.924, 2.106)
ob_path4_001.scale = (0.3763, 0.3763, 0.3763)
ob_path5_001.location = (-1.209, 3.924, 2.106)
ob_path5_001.scale = (0.3763, 0.3763, 0.3763)
ob_path6_001.location = (-1.209, 3.924, 2.106)
ob_path6_001.scale = (0.3763, 0.3763, 0.3763)

# ---- collection membership
scene.collection.objects.link(ob_plane)
scene.collection.objects.link(ob_plane_001)
scene.collection.objects.link(ob_point)
scene.collection.objects.link(ob_camera)
col_collection_1.objects.link(ob_buttons_001)
col_collection_1.objects.link(ob_cube_002)
col_collection_1.objects.link(ob_cube_003)
col_collection_1.objects.link(ob_cylinder_003)
col_collection_1.objects.link(ob_cylinder_004)
col_collection_1.objects.link(ob_cylinder_005)
col_collection_1.objects.link(ob_path1_001)
col_collection_1.objects.link(ob_path2_001)
col_collection_1.objects.link(ob_path3_001)
col_collection_1.objects.link(ob_path4_001)
col_collection_1.objects.link(ob_path5_001)
col_collection_1.objects.link(ob_path6_001)

# ---- scene / render settings (as saved in the file)
scene.camera = ob_camera
scene.frame_start = 1; scene.frame_end = 250; scene.frame_set(1)
scene.render.engine = 'BLENDER_EEVEE_NEXT'
scene.render.image_settings.exr_codec = 'NONE'
scene.render.simplify_subdivision_render = 0
scene.render.simplify_child_particles_render = 0.0
scene.cycles.use_denoising = False
scene.cycles.samples = 128
scene.cycles.sampling_pattern = 'TABULATED_SOBOL'
scene.cycles.use_adaptive_sampling = False
scene.cycles.use_light_tree = False
scene.view_settings.view_transform = 'Filmic'
bpy.context.view_layer.update()
